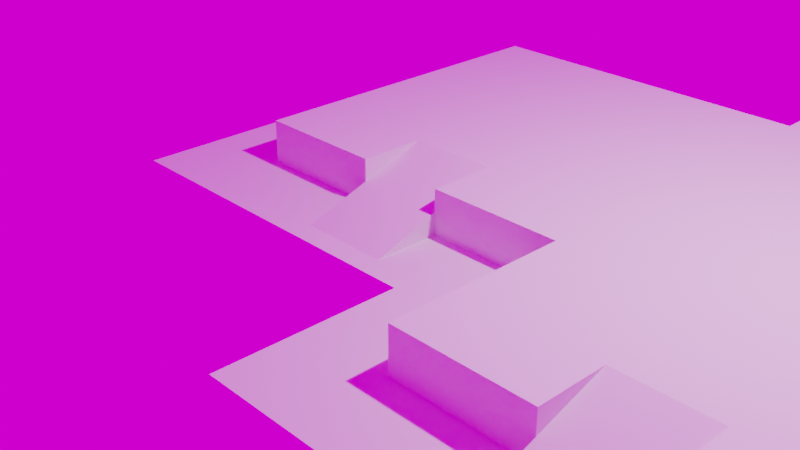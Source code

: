# Source: Tile.blend  (saved by Blender 3.3.6; exported with 4.5.12 LTS)
import bpy
from mathutils import Matrix  # noqa: F401  (used for matrix-valued properties, if any)

bpy.ops.wm.read_factory_settings(use_empty=True)
scene = bpy.context.scene
scene.name = 'Scene'

# ---- collections
col_collection = bpy.data.collections.new('Collection'); scene.collection.children.link(col_collection)

# ---- images (referenced by path relative to the original .blend; pixels are not part of the script)
import os
ASSET_DIR = os.environ.get("B2B_ASSET_DIR", "")  # directory of the original .blend (textures are referenced by path, not embedded)
HERE = os.path.dirname(os.path.abspath(__file__))  # packed textures are extracted next to this script under _unpacked/

def load_image(name, relpath, width, height, colorspace="sRGB"):
    """Load a texture the original file referenced (path relative to the .blend, or extracted next to this script)."""
    p = next((c for c in (os.path.join(HERE, relpath), os.path.join(ASSET_DIR, relpath)) if relpath and os.path.exists(c)), "")
    if p:
        img = bpy.data.images.load(p, check_existing=True)
        img.name = name
    else:  # same state as the original file: an image datablock whose file is absent (Cycles renders it pink)
        img = bpy.data.images.new(name, width, height)
        img.source = "FILE"
        img.filepath = "//" + (relpath or name)
    img.colorspace_settings.name = colorspace
    return img
img_christmas_photo_studio_04_4k_exr = load_image('christmas_photo_studio_04_4k.exr', 'christmas_photo_studio_04_4k.exr', 1024, 1024, 'Linear Rec.709')

# ---- node groups
ng_auto_smooth = bpy.data.node_groups.new('Auto Smooth', 'GeometryNodeTree')
_s = ng_auto_smooth.interface.new_socket(name='Geometry', in_out='OUTPUT', socket_type='NodeSocketGeometry')
_s = ng_auto_smooth.interface.new_socket(name='Geometry', in_out='INPUT', socket_type='NodeSocketGeometry')
_s = ng_auto_smooth.interface.new_socket(name='Angle', in_out='INPUT', socket_type='NodeSocketFloat')
_s.subtype = 'ANGLE'
_s.min_value = 0.0
_s.max_value = 3.142
ng_auto_smooth.is_modifier = True
_N = ng_auto_smooth.nodes; _L = ng_auto_smooth.links
n0 = _N.new('NodeGroupOutput'); n0.name = 'Group Output'; n0.location = (480, -100)
n1 = _N.new('NodeGroupInput'); n1.name = 'Group Input'; n1.location = (-420, -300)
n2 = _N.new('NodeGroupInput'); n2.name = 'Group Input.001'; n2.location = (-60, -100)
n3 = _N.new('GeometryNodeSetShadeSmooth'); n3.name = 'Set Shade Smooth'; n3.location = (120, -100)
n3.domain = 'EDGE'
n4 = _N.new('GeometryNodeSetShadeSmooth'); n4.name = 'Set Shade Smooth.001'; n4.location = (300, -100)
n5 = _N.new('GeometryNodeInputMeshEdgeAngle'); n5.name = 'Edge Angle'; n5.location = (-420, -220)
n6 = _N.new('GeometryNodeInputEdgeSmooth'); n6.name = 'Is Edge Smooth'; n6.location = (-60, -160)
n7 = _N.new('GeometryNodeInputShadeSmooth'); n7.name = 'Is Face Smooth'; n7.location = (-240, -340)
n8 = _N.new('FunctionNodeBooleanMath'); n8.name = 'Boolean Math'; n8.location = (-60, -220)
n9 = _N.new('FunctionNodeCompare'); n9.name = 'Compare'; n9.location = (-240, -180)
n9.operation = 'LESS_EQUAL'
_L.new(n5.outputs[0], n9.inputs[0])
_L.new(n4.outputs[0], n0.inputs[0])
_L.new(n1.outputs[1], n9.inputs[1])
_L.new(n9.outputs[0], n8.inputs[0])
_L.new(n7.outputs[0], n8.inputs[1])
_L.new(n2.outputs[0], n3.inputs[0])
_L.new(n6.outputs[0], n3.inputs[1])
_L.new(n3.outputs[0], n4.inputs[0])
_L.new(n8.outputs[0], n3.inputs[2])
n0.is_active_output = True

# ---- world
world_world = bpy.data.worlds.new('World'); scene.world = world_world
world_world.use_nodes = True; world_world.node_tree.nodes.clear()
_N = world_world.node_tree.nodes; _L = world_world.node_tree.links
n0 = _N.new('ShaderNodeOutputWorld'); n0.name = 'World Output'; n0.location = (300, 300)
n1 = _N.new('ShaderNodeBackground'); n1.name = 'Background'; n1.location = (10, 300)
n2 = _N.new('ShaderNodeTexEnvironment'); n2.name = 'Environment Texture'; n2.location = (-341, 310)
n2.image = img_christmas_photo_studio_04_4k_exr
_L.new(n1.outputs[0], n0.inputs[0])
_L.new(n2.outputs[0], n1.inputs[0])
n0.is_active_output = True
world_world.color = (0.05088, 0.05088, 0.05088)
world_world.use_sun_shadow = False
world_world.sun_shadow_jitter_overblur = 0.0

# ---- cameras
cam_camera = bpy.data.cameras.new('Camera')
cam_camera.clip_end = 100.0
cam_camera.ortho_scale = 7.314

# ---- lights
light_light = bpy.data.lights.new('Light', 'POINT')
light_light.transmission_factor = 0.0
light_light.energy = 1000.0
light_light.shadow_soft_size = 0.1
light_light.shadow_maximum_resolution = 0.006
light_light.use_absolute_resolution = True

# ---- meshes
me_plane_002 = bpy.data.meshes.new('Plane.002')
me_plane_002.from_pydata([(-1.0, -1.0, 0.0), (1.0, -1.0, 0.0), (-1.0, 1.0, 0.0), (1.0, 1.0, 0.0), (0.0, -1.0, 0.0), (0.0, 1.0, 0.0), (-1.0, 0.0, 0.0), (1.0, 0.0, 0.0), (0.0, 0.0, 0.0), (0.0, -1.0, 1.0), (1.0, -1.0, 1.0), (1.0, 0.0, 1.0), (1.0, 1.0, 1.0), (0.0, 1.0, 1.0), (-1.0, 1.0, 1.0), (0.0, 0.0, 1.0), (-1.0, 0.0, 1.0)], [], [(1, 7, 11, 10), (6, 8, 15, 16), (0, 4, 8, 6), (4, 1, 10, 9), (15, 11, 12, 13), (16, 15, 13, 14), (9, 10, 11, 15), (7, 3, 12, 11), (8, 4, 9, 15), (2, 6, 16, 14), (3, 5, 13, 12), (5, 2, 14, 13)])
me_plane_002.polygons.foreach_set('use_smooth', [True] * 12)
_uv = me_plane_002.uv_layers.new(name='UVMap')
_uv.uv.foreach_set('vector', [0.0, 0.0, 0.0, 0.0, 0.0, 0.0, 0.0, 0.0, 0.0, 0.5, 0.5, 0.5, 0.5, 0.5, 0.0, 0.5, 0.0, 0.0, 0.5, 0.0, 0.5, 0.5, 0.0, 0.5, 0.0, 0.0, 0.0, 0.0, 0.0, 0.0, 0.0, 0.0, 0.5, 0.5, 1.0, 0.5, 1.0, 1.0, 0.5, 1.0, 0.0, 0.5, 0.5, 0.5, 0.5, 1.0, 0.0, 1.0, 0.5, 0.0, 1.0, 0.0, 1.0, 0.5, 0.5, 0.5, 0.0, 0.0, 0.0, 0.0, 0.0, 0.0, 0.0, 0.0, 0.5, 0.5, 0.5, 0.0, 0.5, 0.0, 0.5, 0.5, 0.0, 0.0, 0.0, 0.0, 0.0, 0.0, 0.0, 0.0, 0.0, 0.0, 0.0, 0.0, 0.0, 0.0, 0.0, 0.0, 0.0, 0.0, 0.0, 0.0, 0.0, 0.0, 0.0, 0.0])
me_plane_002.update()
me_plane_003 = bpy.data.meshes.new('Plane.003')
me_plane_003.from_pydata([(-1.0, -1.0, 0.0), (1.0, -1.0, 0.0), (-1.0, 1.0, 0.0), (1.0, 1.0, 0.0), (0.0, -1.0, 0.0), (0.0, 1.0, 0.0), (-1.0, 0.0, 0.0), (1.0, 0.0, 0.0), (0.0, 0.0, 0.0), (1.0, 0.0, 1.0), (1.0, 1.0, 1.0), (0.0, 1.0, 1.0), (0.0, 0.0, 1.0)], [], [(5, 8, 12, 11), (6, 8, 5, 2), (0, 4, 8, 6), (4, 1, 7, 8), (12, 9, 10, 11), (7, 3, 10, 9), (8, 7, 9, 12), (3, 5, 11, 10)])
_uv = me_plane_003.uv_layers.new(name='UVMap')
_uv.uv.foreach_set('vector', [0.5, 1.0, 0.5, 0.5, 0.5, 0.5, 0.5, 1.0, 0.0, 0.5, 0.5, 0.5, 0.5, 1.0, 0.0, 1.0, 0.0, 0.0, 0.5, 0.0, 0.5, 0.5, 0.0, 0.5, 0.5, 0.0, 1.0, 0.0, 1.0, 0.5, 0.5, 0.5, 0.5, 0.5, 1.0, 0.5, 1.0, 1.0, 0.5, 1.0, 0.0, 0.0, 0.0, 0.0, 0.0, 0.0, 0.0, 0.0, 0.5, 0.5, 1.0, 0.5, 1.0, 0.5, 0.5, 0.5, 0.0, 0.0, 0.0, 0.0, 0.0, 0.0, 0.0, 0.0])
me_plane_003.update()
me_plane_004 = bpy.data.meshes.new('Plane.004')
me_plane_004.from_pydata([(-1.0, -1.0, 0.0), (1.0, -1.0, 0.0), (-1.0, 1.0, 0.0), (1.0, 1.0, 0.0), (-1.0, 0.0, 0.0), (1.0, 0.0, 0.0), (1.0, 0.0, 1.0), (1.0, 1.0, 1.0), (-1.0, 1.0, 1.0), (-1.0, 0.0, 1.0), (-0.3333, -1.0, 0.0), (0.3333, -1.0, 0.0), (0.3333, 1.0, 0.0), (-0.3333, 1.0, 0.0), (0.5043, 0.0, 0.0), (-0.5043, 0.0, 0.0), (0.3333, 1.0, 1.0), (-0.3333, 1.0, 1.0), (0.5043, 0.0, 1.0), (-0.5043, 0.0, 1.0), (0.6667, -1.0, 0.0), (0.6667, 1.0, 0.0), (0.6667, 0.0, 0.0), (0.6667, 1.0, 1.0), (0.6667, 0.0, 1.0), (-0.6667, 1.0, 0.0), (-0.6667, 0.0, 0.0), (-0.6667, 1.0, 1.0), (-0.6667, 0.0, 1.0), (-0.6667, -1.0, 0.0), (-1.0, -0.5, 0.0), (1.0, -0.5, 0.0), (-0.5043, -0.7502, 0.0), (0.5043, -0.7502, 0.0), (0.6667, -0.5, 0.0), (-0.6667, -0.5, 0.0), (1.0, 0.5, 0.0), (-1.0, 0.5, 0.0), (1.0, 0.5, 1.0), (-1.0, 0.5, 1.0), (-0.5043, 0.7502, 1.0), (0.5043, 0.7502, 1.0), (0.6667, 0.5, 1.0), (-0.6667, 0.5, 1.0)], [], [(25, 2, 8, 27), (34, 31, 5, 22), (42, 38, 7, 23), (22, 5, 6, 24), (37, 4, 9, 39), (36, 3, 7, 38), (26, 15, 19, 28), (43, 40, 17, 27), (40, 41, 16, 17), (35, 32, 15, 26), (21, 12, 16, 23), (12, 13, 17, 16), (3, 21, 23, 7), (14, 22, 24, 18), (41, 42, 23, 16), (33, 34, 22, 14), (30, 35, 26, 4), (39, 43, 27, 8), (4, 26, 28, 9), (13, 25, 27, 17), (0, 29, 35, 30), (11, 20, 34, 33), (10, 11, 33, 32), (29, 10, 32, 35), (20, 1, 31, 34), (9, 28, 43, 39), (18, 24, 42, 41), (28, 19, 40, 43), (5, 36, 38, 6), (2, 37, 39, 8), (24, 6, 38, 42), (32, 33, 41, 40), (18, 41, 14), (19, 15, 40), (14, 41, 33), (15, 32, 40)])
me_plane_004.polygons.foreach_set('use_smooth', [True] * 36)
_uv = me_plane_004.uv_layers.new(name='UVMap')
_uv.uv.foreach_set('vector', [0.0, 0.0, 0.0, 0.0, 0.0, 0.0, 0.0, 0.0, 0.8333, 0.25, 1.0, 0.25, 1.0, 0.5, 0.8333, 0.5, 0.8333, 0.75, 1.0, 0.75, 1.0, 1.0, 0.8333, 1.0, 0.8333, 0.5, 1.0, 0.5, 1.0, 0.5, 0.8333, 0.5, 0.0, 0.0, 0.0, 0.0, 0.0, 0.0, 0.0, 0.0, 0.0, 0.0, 0.0, 0.0, 0.0, 0.0, 0.0, 0.0, 0.1667, 0.5, 0.3333, 0.5, 0.3333, 0.5, 0.1667, 0.5, 0.1667, 0.75, 0.3333, 0.75, 0.3333, 1.0, 0.1667, 1.0, 0.3333, 0.75, 0.6667, 0.75, 0.6667, 1.0, 0.3333, 1.0, 0.1667, 0.25, 0.3333, 0.25, 0.3333, 0.5, 0.1667, 0.5, 0.0, 0.0, 0.0, 0.0, 0.0, 0.0, 0.0, 0.0, 0.0, 0.0, 0.0, 0.0, 0.0, 0.0, 0.0, 0.0, 0.0, 0.0, 0.0, 0.0, 0.0, 0.0, 0.0, 0.0, 0.6667, 0.5, 0.8333, 0.5, 0.8333, 0.5, 0.6667, 0.5, 0.6667, 0.75, 0.8333, 0.75, 0.8333, 1.0, 0.6667, 1.0, 0.6667, 0.25, 0.8333, 0.25, 0.8333, 0.5, 0.6667, 0.5, 0.0, 0.25, 0.1667, 0.25, 0.1667, 0.5, 0.0, 0.5, 0.0, 0.75, 0.1667, 0.75, 0.1667, 1.0, 0.0, 1.0, 0.0, 0.5, 0.1667, 0.5, 0.1667, 0.5, 0.0, 0.5, 0.0, 0.0, 0.0, 0.0, 0.0, 0.0, 0.0, 0.0, 0.0, 0.0, 0.1667, 0.0, 0.1667, 0.25, 0.0, 0.25, 0.6667, 0.0, 0.8333, 0.0, 0.8333, 0.25, 0.6667, 0.25, 0.3333, 0.0, 0.6667, 0.0, 0.6667, 0.25, 0.3333, 0.25, 0.1667, 0.0, 0.3333, 0.0, 0.3333, 0.25, 0.1667, 0.25, 0.8333, 0.0, 1.0, 0.0, 1.0, 0.25, 0.8333, 0.25, 0.0, 0.5, 0.1667, 0.5, 0.1667, 0.75, 0.0, 0.75, 0.6667, 0.5, 0.8333, 0.5, 0.8333, 0.75, 0.6667, 0.75, 0.1667, 0.5, 0.3333, 0.5, 0.3333, 0.75, 0.1667, 0.75, 0.0, 0.0, 0.0, 0.0, 0.0, 0.0, 0.0, 0.0, 0.0, 0.0, 0.0, 0.0, 0.0, 0.0, 0.0, 0.0, 0.8333, 0.5, 1.0, 0.5, 1.0, 0.75, 0.8333, 0.75, 0.3333, 0.25, 0.6667, 0.25, 0.6667, 0.75, 0.3333, 0.75, 0.6667, 0.5, 0.6667, 0.75, 0.6667, 0.5, 0.3333, 0.5, 0.3333, 0.5, 0.3333, 0.75, 0.6667, 0.5, 0.6667, 0.75, 0.6667, 0.25, 0.3333, 0.5, 0.3333, 0.25, 0.3333, 0.75])
me_plane_004.update()
me_plane_005 = bpy.data.meshes.new('Plane.005')
me_plane_005.from_pydata([(-1.0, -1.0, 0.0), (1.0, -1.0, 0.0), (-1.0, 1.0, 0.0), (1.0, 1.0, 0.0), (0.0, -1.0, 0.0), (0.0, 1.0, 0.0), (-1.0, 0.0, 0.0), (1.0, 0.0, 0.0), (0.0, 0.0, 0.0), (1.0, 0.0, 1.0), (1.0, 1.0, 1.0), (0.0, 1.0, 1.0), (0.0, 0.0, 1.0)], [], [(5, 8, 12, 11), (6, 8, 5, 2), (0, 4, 8, 6), (4, 1, 7, 8), (12, 9, 10, 11), (7, 3, 10, 9), (8, 7, 9, 12), (3, 5, 11, 10)])
_uv = me_plane_005.uv_layers.new(name='UVMap')
_uv.uv.foreach_set('vector', [0.5, 1.0, 0.5, 0.5, 0.5, 0.5, 0.5, 1.0, 0.0, 0.5, 0.5, 0.5, 0.5, 1.0, 0.0, 1.0, 0.0, 0.0, 0.5, 0.0, 0.5, 0.5, 0.0, 0.5, 0.5, 0.0, 1.0, 0.0, 1.0, 0.5, 0.5, 0.5, 0.5, 0.5, 1.0, 0.5, 1.0, 1.0, 0.5, 1.0, 0.0, 0.0, 0.0, 0.0, 0.0, 0.0, 0.0, 0.0, 0.5, 0.5, 1.0, 0.5, 1.0, 0.5, 0.5, 0.5, 0.0, 0.0, 0.0, 0.0, 0.0, 0.0, 0.0, 0.0])
me_plane_005.update()
me_plane_006 = bpy.data.meshes.new('Plane.006')
me_plane_006.from_pydata([(-1.0, -1.0, 0.0), (1.0, -1.0, 0.0), (-1.0, 1.0, 0.0), (1.0, 1.0, 0.0), (-1.0, 0.0, 0.0), (1.0, 0.0, 0.0), (1.0, 0.0, 1.0), (1.0, 1.0, 1.0), (-1.0, 1.0, 1.0), (-1.0, 0.0, 1.0)], [], [(3, 2, 8, 7), (0, 1, 5, 4), (9, 6, 7, 8), (4, 5, 6, 9), (2, 4, 9, 8), (5, 3, 7, 6)])
me_plane_006.polygons.foreach_set('use_smooth', [True] * 6)
_uv = me_plane_006.uv_layers.new(name='UVMap')
_uv.uv.foreach_set('vector', [0.0, 0.0, 0.0, 0.0, 0.0, 0.0, 0.0, 0.0, 0.0, 0.0, 1.0, 0.0, 1.0, 0.5, 0.0, 0.5, 0.0, 0.5, 1.0, 0.5, 1.0, 1.0, 0.0, 1.0, 0.0, 0.5, 1.0, 0.5, 1.0, 0.5, 0.0, 0.5, 0.0, 0.0, 0.0, 0.0, 0.0, 0.0, 0.0, 0.0, 0.0, 0.0, 0.0, 0.0, 0.0, 0.0, 0.0, 0.0])
me_plane_006.update()
me_plane_007 = bpy.data.meshes.new('Plane.007')
me_plane_007.from_pydata([(-1.0, -1.0, 0.0), (1.0, -1.0, 0.0), (-1.0, 1.0, 0.0), (1.0, 1.0, 0.0), (-1.0, 0.0, 0.0), (1.0, 0.0, 0.0), (1.0, 0.0, 1.0), (1.0, 1.0, 1.0), (-1.0, 1.0, 1.0), (-1.0, 0.0, 1.0)], [], [(3, 2, 8, 7), (0, 1, 5, 4), (9, 6, 7, 8), (4, 5, 6, 9), (2, 4, 9, 8), (5, 3, 7, 6)])
me_plane_007.polygons.foreach_set('use_smooth', [True] * 6)
_uv = me_plane_007.uv_layers.new(name='UVMap')
_uv.uv.foreach_set('vector', [0.0, 0.0, 0.0, 0.0, 0.0, 0.0, 0.0, 0.0, 0.0, 0.0, 1.0, 0.0, 1.0, 0.5, 0.0, 0.5, 0.0, 0.5, 1.0, 0.5, 1.0, 1.0, 0.0, 1.0, 0.0, 0.5, 1.0, 0.5, 1.0, 0.5, 0.0, 0.5, 0.0, 0.0, 0.0, 0.0, 0.0, 0.0, 0.0, 0.0, 0.0, 0.0, 0.0, 0.0, 0.0, 0.0, 0.0, 0.0])
me_plane_007.update()
me_plane_008 = bpy.data.meshes.new('Plane.008')
me_plane_008.from_pydata([(-1.0, -1.0, 0.5), (1.0, -1.0, 0.5), (-1.0, 1.0, 0.5), (1.0, 1.0, 0.5)], [], [(0, 1, 3, 2)])
_uv = me_plane_008.uv_layers.new(name='UVMap')
_uv.uv.foreach_set('vector', [0.0, 0.0, 1.0, 0.0, 1.0, 1.0, 0.0, 1.0])
me_plane_008.update()
me_plane_009 = bpy.data.meshes.new('Plane.009')
me_plane_009.from_pydata([(-1.0, -1.0, 0.5), (1.0, -1.0, 0.5), (-1.0, 1.0, 0.5), (1.0, 1.0, 0.5)], [], [(0, 1, 3, 2)])
_uv = me_plane_009.uv_layers.new(name='UVMap')
_uv.uv.foreach_set('vector', [0.0, 0.0, 1.0, 0.0, 1.0, 1.0, 0.0, 1.0])
me_plane_009.update()
me_plane_010 = bpy.data.meshes.new('Plane.010')
me_plane_010.from_pydata([(-1.0, -1.0, 0.5), (1.0, -1.0, 0.5), (-1.0, 1.0, 0.5), (1.0, 1.0, 0.5)], [], [(0, 1, 3, 2)])
_uv = me_plane_010.uv_layers.new(name='UVMap')
_uv.uv.foreach_set('vector', [0.0, 0.0, 1.0, 0.0, 1.0, 1.0, 0.0, 1.0])
me_plane_010.update()
me_plane_011 = bpy.data.meshes.new('Plane.011')
me_plane_011.from_pydata([(-1.0, -1.0, 0.5), (1.0, -1.0, 0.5), (-1.0, 1.0, 0.5), (1.0, 1.0, 0.5)], [], [(0, 1, 3, 2)])
_uv = me_plane_011.uv_layers.new(name='UVMap')
_uv.uv.foreach_set('vector', [0.0, 0.0, 1.0, 0.0, 1.0, 1.0, 0.0, 1.0])
me_plane_011.update()
me_plane_012 = bpy.data.meshes.new('Plane.012')
me_plane_012.from_pydata([(-1.0, -1.0, 0.5), (1.0, -1.0, 0.5), (-1.0, 1.0, 0.5), (1.0, 1.0, 0.5), (1.0, -1.0, 0.0), (1.0, 1.0, 0.0)], [], [(0, 1, 3, 2), (3, 1, 4, 5)])
_uv = me_plane_012.uv_layers.new(name='UVMap')
_uv.uv.foreach_set('vector', [0.0, 0.0, 1.0, 0.0, 1.0, 1.0, 0.0, 1.0, 1.0, 1.0, 1.0, 0.0, 1.0, 0.0, 1.0, 1.0])
me_plane_012.update()
me_plane_013 = bpy.data.meshes.new('Plane.013')
me_plane_013.from_pydata([(-1.0, -1.0, 0.5), (1.0, -1.0, 0.5), (-1.0, 1.0, 0.5), (1.0, 1.0, 0.5), (1.0, -1.0, 0.0), (1.0, 1.0, 0.0)], [], [(0, 1, 3, 2), (3, 1, 4, 5)])
_uv = me_plane_013.uv_layers.new(name='UVMap')
_uv.uv.foreach_set('vector', [0.0, 0.0, 1.0, 0.0, 1.0, 1.0, 0.0, 1.0, 1.0, 1.0, 1.0, 0.0, 1.0, 0.0, 1.0, 1.0])
me_plane_013.update()
me_plane_015 = bpy.data.meshes.new('Plane.015')
me_plane_015.from_pydata([(-1.0, -1.0, 0.5), (1.0, -1.0, 0.5), (-1.0, 1.0, 0.5), (1.0, 1.0, 0.5), (-1.0, 1.0, 0.0), (1.0, 1.0, 0.0)], [], [(0, 1, 3, 2), (2, 3, 5, 4)])
_uv = me_plane_015.uv_layers.new(name='UVMap')
_uv.uv.foreach_set('vector', [0.0, 0.0, 1.0, 0.0, 1.0, 1.0, 0.0, 1.0, 0.0, 1.0, 1.0, 1.0, 1.0, 1.0, 0.0, 1.0])
me_plane_015.update()
me_plane_016 = bpy.data.meshes.new('Plane.016')
me_plane_016.from_pydata([(-1.0, -1.0, 0.5), (1.0, -1.0, 0.5), (-1.0, 1.0, 0.5), (1.0, 1.0, 0.5), (1.0, -1.0, 0.0), (1.0, 1.0, 0.0), (-1.0, 1.0, 0.0), (1.0, 1.0, 0.0)], [], [(0, 1, 3, 2), (3, 1, 4, 5), (2, 3, 7, 6)])
_uv = me_plane_016.uv_layers.new(name='UVMap')
_uv.uv.foreach_set('vector', [0.0, 0.0, 1.0, 0.0, 1.0, 1.0, 0.0, 1.0, 1.0, 1.0, 1.0, 0.0, 1.0, 0.0, 1.0, 1.0, 0.0, 1.0, 1.0, 1.0, 1.0, 1.0, 0.0, 1.0])
me_plane_016.update()
me_plane_017 = bpy.data.meshes.new('Plane.017')
me_plane_017.from_pydata([(-1.0, -1.0, 0.0), (1.0, -1.0, 0.0), (-1.0, 1.0, 0.0), (1.0, 1.0, 0.0), (0.0, -1.0, 0.0), (0.0, 1.0, 0.0), (-1.0, 0.0, 0.0), (1.0, 0.0, 0.0), (0.0, 0.0, 0.0), (0.0, -1.0, 1.0), (1.0, -1.0, 1.0), (1.0, 0.0, 1.0), (1.0, 1.0, 1.0), (0.0, 1.0, 1.0), (-1.0, 1.0, 1.0), (0.0, 0.0, 1.0), (-1.0, 0.0, 1.0)], [], [(1, 7, 11, 10), (6, 8, 15, 16), (0, 4, 8, 6), (4, 1, 10, 9), (15, 11, 12, 13), (16, 15, 13, 14), (9, 10, 11, 15), (7, 3, 12, 11), (8, 4, 9, 15), (2, 6, 16, 14), (3, 5, 13, 12), (5, 2, 14, 13)])
me_plane_017.polygons.foreach_set('use_smooth', [True] * 12)
_uv = me_plane_017.uv_layers.new(name='UVMap')
_uv.uv.foreach_set('vector', [0.0, 0.0, 0.0, 0.0, 0.0, 0.0, 0.0, 0.0, 0.0, 0.5, 0.5, 0.5, 0.5, 0.5, 0.0, 0.5, 0.0, 0.0, 0.5, 0.0, 0.5, 0.5, 0.0, 0.5, 0.0, 0.0, 0.0, 0.0, 0.0, 0.0, 0.0, 0.0, 0.5, 0.5, 1.0, 0.5, 1.0, 1.0, 0.5, 1.0, 0.0, 0.5, 0.5, 0.5, 0.5, 1.0, 0.0, 1.0, 0.5, 0.0, 1.0, 0.0, 1.0, 0.5, 0.5, 0.5, 0.0, 0.0, 0.0, 0.0, 0.0, 0.0, 0.0, 0.0, 0.5, 0.5, 0.5, 0.0, 0.5, 0.0, 0.5, 0.5, 0.0, 0.0, 0.0, 0.0, 0.0, 0.0, 0.0, 0.0, 0.0, 0.0, 0.0, 0.0, 0.0, 0.0, 0.0, 0.0, 0.0, 0.0, 0.0, 0.0, 0.0, 0.0, 0.0, 0.0])
me_plane_017.update()
me_plane_018 = bpy.data.meshes.new('Plane.018')
me_plane_018.from_pydata([(-1.0, -1.0, 0.0), (1.0, -1.0, 0.0), (-1.0, 1.0, 0.0), (1.0, 1.0, 0.0), (0.0, -1.0, 0.0), (0.0, 1.0, 0.0), (-1.0, 0.0, 0.0), (1.0, 0.0, 0.0), (0.0, 0.0, 0.0), (1.0, 0.0, 1.0), (1.0, 1.0, 1.0), (0.0, 1.0, 1.0), (0.0, 0.0, 1.0)], [], [(5, 8, 12, 11), (6, 8, 5, 2), (0, 4, 8, 6), (4, 1, 7, 8), (12, 9, 10, 11), (7, 3, 10, 9), (8, 7, 9, 12), (3, 5, 11, 10)])
_uv = me_plane_018.uv_layers.new(name='UVMap')
_uv.uv.foreach_set('vector', [0.5, 1.0, 0.5, 0.5, 0.5, 0.5, 0.5, 1.0, 0.0, 0.5, 0.5, 0.5, 0.5, 1.0, 0.0, 1.0, 0.0, 0.0, 0.5, 0.0, 0.5, 0.5, 0.0, 0.5, 0.5, 0.0, 1.0, 0.0, 1.0, 0.5, 0.5, 0.5, 0.5, 0.5, 1.0, 0.5, 1.0, 1.0, 0.5, 1.0, 0.0, 0.0, 0.0, 0.0, 0.0, 0.0, 0.0, 0.0, 0.5, 0.5, 1.0, 0.5, 1.0, 0.5, 0.5, 0.5, 0.0, 0.0, 0.0, 0.0, 0.0, 0.0, 0.0, 0.0])
me_plane_018.update()
me_plane_019 = bpy.data.meshes.new('Plane.019')
me_plane_019.from_pydata([(-1.0, -1.0, 0.0), (1.0, -1.0, 0.0), (-1.0, 1.0, 0.0), (1.0, 1.0, 0.0), (-1.0, 0.0, 0.0), (1.0, 0.0, 0.0), (1.0, 0.0, 1.0), (1.0, 1.0, 1.0), (-1.0, 1.0, 1.0), (-1.0, 0.0, 1.0), (-0.3333, -1.0, 0.0), (0.3333, -1.0, 0.0), (0.3333, 1.0, 0.0), (-0.3333, 1.0, 0.0), (0.5043, 0.0, 0.0), (-0.5043, 0.0, 0.0), (0.3333, 1.0, 1.0), (-0.3333, 1.0, 1.0), (0.5043, 0.0, 1.0), (-0.5043, 0.0, 1.0), (0.6667, -1.0, 0.0), (0.6667, 1.0, 0.0), (0.6667, 0.0, 0.0), (0.6667, 1.0, 1.0), (0.6667, 0.0, 1.0), (-0.6667, 1.0, 0.0), (-0.6667, 0.0, 0.0), (-0.6667, 1.0, 1.0), (-0.6667, 0.0, 1.0), (-0.6667, -1.0, 0.0), (-1.0, -0.5, 0.0), (1.0, -0.5, 0.0), (-0.5043, -0.7502, 0.0), (0.5043, -0.7502, 0.0), (0.6667, -0.5, 0.0), (-0.6667, -0.5, 0.0), (1.0, 0.5, 0.0), (-1.0, 0.5, 0.0), (1.0, 0.5, 1.0), (-1.0, 0.5, 1.0), (-0.5043, 0.7502, 1.0), (0.5043, 0.7502, 1.0), (0.6667, 0.5, 1.0), (-0.6667, 0.5, 1.0)], [], [(25, 2, 8, 27), (34, 31, 5, 22), (42, 38, 7, 23), (22, 5, 6, 24), (37, 4, 9, 39), (36, 3, 7, 38), (26, 15, 19, 28), (43, 40, 17, 27), (40, 41, 16, 17), (35, 32, 15, 26), (21, 12, 16, 23), (12, 13, 17, 16), (3, 21, 23, 7), (14, 22, 24, 18), (41, 42, 23, 16), (33, 34, 22, 14), (30, 35, 26, 4), (39, 43, 27, 8), (4, 26, 28, 9), (13, 25, 27, 17), (0, 29, 35, 30), (11, 20, 34, 33), (10, 11, 33, 32), (29, 10, 32, 35), (20, 1, 31, 34), (9, 28, 43, 39), (18, 24, 42, 41), (28, 19, 40, 43), (5, 36, 38, 6), (2, 37, 39, 8), (24, 6, 38, 42), (32, 33, 41, 40), (18, 41, 14), (19, 15, 40), (14, 41, 33), (15, 32, 40)])
me_plane_019.polygons.foreach_set('use_smooth', [True] * 36)
_uv = me_plane_019.uv_layers.new(name='UVMap')
_uv.uv.foreach_set('vector', [0.0, 0.0, 0.0, 0.0, 0.0, 0.0, 0.0, 0.0, 0.8333, 0.25, 1.0, 0.25, 1.0, 0.5, 0.8333, 0.5, 0.8333, 0.75, 1.0, 0.75, 1.0, 1.0, 0.8333, 1.0, 0.8333, 0.5, 1.0, 0.5, 1.0, 0.5, 0.8333, 0.5, 0.0, 0.0, 0.0, 0.0, 0.0, 0.0, 0.0, 0.0, 0.0, 0.0, 0.0, 0.0, 0.0, 0.0, 0.0, 0.0, 0.1667, 0.5, 0.3333, 0.5, 0.3333, 0.5, 0.1667, 0.5, 0.1667, 0.75, 0.3333, 0.75, 0.3333, 1.0, 0.1667, 1.0, 0.3333, 0.75, 0.6667, 0.75, 0.6667, 1.0, 0.3333, 1.0, 0.1667, 0.25, 0.3333, 0.25, 0.3333, 0.5, 0.1667, 0.5, 0.0, 0.0, 0.0, 0.0, 0.0, 0.0, 0.0, 0.0, 0.0, 0.0, 0.0, 0.0, 0.0, 0.0, 0.0, 0.0, 0.0, 0.0, 0.0, 0.0, 0.0, 0.0, 0.0, 0.0, 0.6667, 0.5, 0.8333, 0.5, 0.8333, 0.5, 0.6667, 0.5, 0.6667, 0.75, 0.8333, 0.75, 0.8333, 1.0, 0.6667, 1.0, 0.6667, 0.25, 0.8333, 0.25, 0.8333, 0.5, 0.6667, 0.5, 0.0, 0.25, 0.1667, 0.25, 0.1667, 0.5, 0.0, 0.5, 0.0, 0.75, 0.1667, 0.75, 0.1667, 1.0, 0.0, 1.0, 0.0, 0.5, 0.1667, 0.5, 0.1667, 0.5, 0.0, 0.5, 0.0, 0.0, 0.0, 0.0, 0.0, 0.0, 0.0, 0.0, 0.0, 0.0, 0.1667, 0.0, 0.1667, 0.25, 0.0, 0.25, 0.6667, 0.0, 0.8333, 0.0, 0.8333, 0.25, 0.6667, 0.25, 0.3333, 0.0, 0.6667, 0.0, 0.6667, 0.25, 0.3333, 0.25, 0.1667, 0.0, 0.3333, 0.0, 0.3333, 0.25, 0.1667, 0.25, 0.8333, 0.0, 1.0, 0.0, 1.0, 0.25, 0.8333, 0.25, 0.0, 0.5, 0.1667, 0.5, 0.1667, 0.75, 0.0, 0.75, 0.6667, 0.5, 0.8333, 0.5, 0.8333, 0.75, 0.6667, 0.75, 0.1667, 0.5, 0.3333, 0.5, 0.3333, 0.75, 0.1667, 0.75, 0.0, 0.0, 0.0, 0.0, 0.0, 0.0, 0.0, 0.0, 0.0, 0.0, 0.0, 0.0, 0.0, 0.0, 0.0, 0.0, 0.8333, 0.5, 1.0, 0.5, 1.0, 0.75, 0.8333, 0.75, 0.3333, 0.25, 0.6667, 0.25, 0.6667, 0.75, 0.3333, 0.75, 0.6667, 0.5, 0.6667, 0.75, 0.6667, 0.5, 0.3333, 0.5, 0.3333, 0.5, 0.3333, 0.75, 0.6667, 0.5, 0.6667, 0.75, 0.6667, 0.25, 0.3333, 0.5, 0.3333, 0.25, 0.3333, 0.75])
me_plane_019.update()
me_plane_021 = bpy.data.meshes.new('Plane.021')
me_plane_021.from_pydata([(-1.0, -1.0, 0.0), (1.0, -1.0, 0.0), (-1.0, 1.0, 0.0), (1.0, 1.0, 0.0), (-1.0, 0.0, 0.0), (1.0, 0.0, 0.0), (1.0, 0.0, 1.0), (1.0, 1.0, 1.0), (-1.0, 1.0, 1.0), (-1.0, 0.0, 1.0)], [], [(3, 2, 8, 7), (0, 1, 5, 4), (9, 6, 7, 8), (4, 5, 6, 9), (2, 4, 9, 8), (5, 3, 7, 6)])
me_plane_021.polygons.foreach_set('use_smooth', [True] * 6)
_uv = me_plane_021.uv_layers.new(name='UVMap')
_uv.uv.foreach_set('vector', [0.0, 0.0, 0.0, 0.0, 0.0, 0.0, 0.0, 0.0, 0.0, 0.0, 1.0, 0.0, 1.0, 0.5, 0.0, 0.5, 0.0, 0.5, 1.0, 0.5, 1.0, 1.0, 0.0, 1.0, 0.0, 0.5, 1.0, 0.5, 1.0, 0.5, 0.0, 0.5, 0.0, 0.0, 0.0, 0.0, 0.0, 0.0, 0.0, 0.0, 0.0, 0.0, 0.0, 0.0, 0.0, 0.0, 0.0, 0.0])
me_plane_021.update()

# ---- objects
ob_light = bpy.data.objects.new('Light', light_light)
ob_camera = bpy.data.objects.new('Camera', cam_camera)
ob_plane_001 = bpy.data.objects.new('Plane.001', me_plane_002)
ob_plane_002 = bpy.data.objects.new('Plane.002', me_plane_003)
ob_plane_003 = bpy.data.objects.new('Plane.003', me_plane_004)
ob_plane_004 = bpy.data.objects.new('Plane.004', me_plane_005)
ob_plane_005 = bpy.data.objects.new('Plane.005', me_plane_006)
ob_plane_006 = bpy.data.objects.new('Plane.006', me_plane_007)
ob_plane = bpy.data.objects.new('Plane', me_plane_008)
ob_plane_007 = bpy.data.objects.new('Plane.007', me_plane_009)
ob_plane_008 = bpy.data.objects.new('Plane.008', me_plane_010)
ob_plane_009 = bpy.data.objects.new('Plane.009', me_plane_011)
ob_plane_010 = bpy.data.objects.new('Plane.010', me_plane_012)
ob_plane_011 = bpy.data.objects.new('Plane.011', me_plane_013)
ob_plane_013 = bpy.data.objects.new('Plane.013', me_plane_015)
ob_plane_014 = bpy.data.objects.new('Plane.014', me_plane_016)
ob_plane_012 = bpy.data.objects.new('Plane.012', me_plane_017)
ob_plane_015 = bpy.data.objects.new('Plane.015', me_plane_018)
ob_plane_016 = bpy.data.objects.new('Plane.016', me_plane_019)
ob_plane_017 = bpy.data.objects.new('Plane.017', me_plane_021)

# ---- transforms, parenting, visibility, modifiers, constraints
ob_light.location = (4.076, 1.005, 5.904)
ob_light.rotation_euler = (0.6503, 0.05522, 1.866)
ob_light.lock_rotations_4d = False
ob_light.empty_display_type = 'ARROWS'
ob_light.color = (0.0, 0.0, 0.0, 0.0)
ob_light.lineart.crease_threshold = 0.0
ob_camera.location = (7.359, -6.926, 4.958)
ob_camera.rotation_euler = (1.109, 0.0, 0.8149)
ob_camera.lock_rotations_4d = False
ob_camera.empty_display_type = 'ARROWS'
ob_camera.color = (0.0, 0.0, 0.0, 0.0)
ob_camera.display_type = 'WIRE'
ob_camera.lineart.crease_threshold = 0.0
ob_plane_001.location = (2.0, 0.0, 0.0)
ob_plane_001.scale = (1.0, 1.0, 0.5)
_m = ob_plane_001.modifiers.new('Auto Smooth', 'NODES')
_m.node_group = ng_auto_smooth
_gi = [s.identifier for s in ng_auto_smooth.interface.items_tree if s.item_type == 'SOCKET' and s.in_out == 'INPUT']
_m[_gi[1]] = 0.5236  # Angle
ob_plane_002.location = (-2.0, 0.0, 0.0)
ob_plane_002.scale = (1.0, 1.0, 0.5)
ob_plane_003.location = (0.0, 0.0, 0.0)
ob_plane_003.scale = (1.0, 1.0, 0.5)
_m = ob_plane_003.modifiers.new('Auto Smooth', 'NODES')
_m.node_group = ng_auto_smooth
_gi = [s.identifier for s in ng_auto_smooth.interface.items_tree if s.item_type == 'SOCKET' and s.in_out == 'INPUT']
_m[_gi[1]] = 0.5236  # Angle
ob_plane_004.location = (-2.0, 4.0, 0.0)
ob_plane_004.rotation_euler = (0.0, -0.0, 4.712)
ob_plane_004.scale = (1.0, 1.0, 0.5)
ob_plane_005.location = (0.0, 4.0, 0.0)
ob_plane_005.rotation_euler = (0.0, -0.0, 3.142)
ob_plane_005.scale = (1.0, 1.0, 0.5)
_m = ob_plane_005.modifiers.new('Auto Smooth', 'NODES')
_m.node_group = ng_auto_smooth
_gi = [s.identifier for s in ng_auto_smooth.interface.items_tree if s.item_type == 'SOCKET' and s.in_out == 'INPUT']
_m[_gi[1]] = 0.5236  # Angle
ob_plane_006.location = (-2.0, 2.0, 0.0)
ob_plane_006.rotation_euler = (0.0, -0.0, 4.712)
ob_plane_006.scale = (1.0, 1.0, 0.5)
_m = ob_plane_006.modifiers.new('Auto Smooth', 'NODES')
_m.node_group = ng_auto_smooth
_gi = [s.identifier for s in ng_auto_smooth.interface.items_tree if s.item_type == 'SOCKET' and s.in_out == 'INPUT']
_m[_gi[1]] = 0.5236  # Angle
ob_plane.location = (0.0, 2.0, 0.0)
ob_plane_007.location = (2.0, 2.0, 0.0)
ob_plane_008.location = (4.0, 2.0, 0.0)
ob_plane_009.location = (4.0, 0.0, 0.0)
ob_plane_010.location = (6.0, 0.0, 0.0)
ob_plane_011.location = (6.0, 2.0, 0.0)
ob_plane_013.location = (4.0, 4.0, 0.0)
ob_plane_014.location = (6.0, 4.0, 0.0)
ob_plane_012.location = (2.0, 4.0, 0.0)
ob_plane_012.rotation_euler = (0.0, -0.0, 4.712)
ob_plane_012.scale = (1.0, 1.0, 0.5)
_m = ob_plane_012.modifiers.new('Auto Smooth', 'NODES')
_m.node_group = ng_auto_smooth
_gi = [s.identifier for s in ng_auto_smooth.interface.items_tree if s.item_type == 'SOCKET' and s.in_out == 'INPUT']
_m[_gi[1]] = 0.5236  # Angle
ob_plane_015.location = (2.0, -2.0, 0.0)
ob_plane_015.scale = (1.0, 1.0, 0.5)
ob_plane_016.location = (4.0, -2.0, 0.0)
ob_plane_016.scale = (1.0, 1.0, 0.5)
_m = ob_plane_016.modifiers.new('Auto Smooth', 'NODES')
_m.node_group = ng_auto_smooth
_gi = [s.identifier for s in ng_auto_smooth.interface.items_tree if s.item_type == 'SOCKET' and s.in_out == 'INPUT']
_m[_gi[1]] = 0.5236  # Angle
ob_plane_017.location = (6.0, -2.0, 0.0)
ob_plane_017.rotation_euler = (0.0, -0.0, 6.283)
ob_plane_017.scale = (1.0, 1.0, 0.5)
_m = ob_plane_017.modifiers.new('Auto Smooth', 'NODES')
_m.node_group = ng_auto_smooth
_gi = [s.identifier for s in ng_auto_smooth.interface.items_tree if s.item_type == 'SOCKET' and s.in_out == 'INPUT']
_m[_gi[1]] = 0.5236  # Angle

# ---- collection membership
col_collection.objects.link(ob_light)
col_collection.objects.link(ob_camera)
col_collection.objects.link(ob_plane_001)
col_collection.objects.link(ob_plane_002)
col_collection.objects.link(ob_plane_003)
col_collection.objects.link(ob_plane_004)
col_collection.objects.link(ob_plane_005)
col_collection.objects.link(ob_plane_006)
col_collection.objects.link(ob_plane)
col_collection.objects.link(ob_plane_007)
col_collection.objects.link(ob_plane_008)
col_collection.objects.link(ob_plane_009)
col_collection.objects.link(ob_plane_010)
col_collection.objects.link(ob_plane_011)
col_collection.objects.link(ob_plane_013)
col_collection.objects.link(ob_plane_014)
col_collection.objects.link(ob_plane_012)
col_collection.objects.link(ob_plane_015)
col_collection.objects.link(ob_plane_016)
col_collection.objects.link(ob_plane_017)

# ---- scene / render settings (as saved in the file)
scene.camera = ob_camera
scene.frame_start = 1; scene.frame_end = 250; scene.frame_set(1)
scene.render.engine = 'BLENDER_EEVEE_NEXT'
scene.cycles.sampling_pattern = 'TABULATED_SOBOL'
scene.cycles.use_light_tree = False
scene.view_settings.view_transform = 'Filmic'
bpy.context.view_layer.update()
